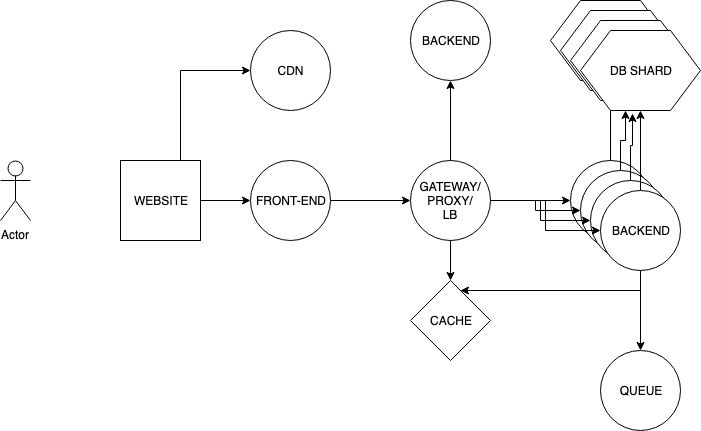

The diagram above was exported from draw.io. Its source (the exported page's mxGraphModel, read from the mxfile embedded in the PNG):
<mxGraphModel dx="1158" dy="694" grid="1" gridSize="10" guides="1" tooltips="1" connect="1" arrows="1" fold="1" page="1" pageScale="1" pageWidth="827" pageHeight="1169" math="0" shadow="0">
  <root>
    <mxCell id="0" />
    <mxCell id="1" parent="0" />
    <mxCell id="QNhbjkLCdTiBNZ9ZmyRb-21" value="" style="edgeStyle=orthogonalEdgeStyle;rounded=0;orthogonalLoop=1;jettySize=auto;html=1;" edge="1" parent="1" source="QNhbjkLCdTiBNZ9ZmyRb-1" target="QNhbjkLCdTiBNZ9ZmyRb-20">
      <mxGeometry relative="1" as="geometry" />
    </mxCell>
    <mxCell id="QNhbjkLCdTiBNZ9ZmyRb-1" value="FRONT-END" style="ellipse;whiteSpace=wrap;html=1;aspect=fixed;" vertex="1" parent="1">
      <mxGeometry x="270" y="240" width="80" height="80" as="geometry" />
    </mxCell>
    <mxCell id="QNhbjkLCdTiBNZ9ZmyRb-23" value="" style="edgeStyle=orthogonalEdgeStyle;rounded=0;orthogonalLoop=1;jettySize=auto;html=1;" edge="1" parent="1" source="QNhbjkLCdTiBNZ9ZmyRb-20" target="QNhbjkLCdTiBNZ9ZmyRb-22">
      <mxGeometry relative="1" as="geometry" />
    </mxCell>
    <mxCell id="QNhbjkLCdTiBNZ9ZmyRb-27" value="" style="edgeStyle=orthogonalEdgeStyle;rounded=0;orthogonalLoop=1;jettySize=auto;html=1;" edge="1" parent="1" source="QNhbjkLCdTiBNZ9ZmyRb-20" target="QNhbjkLCdTiBNZ9ZmyRb-26">
      <mxGeometry relative="1" as="geometry" />
    </mxCell>
    <mxCell id="QNhbjkLCdTiBNZ9ZmyRb-50" value="" style="edgeStyle=orthogonalEdgeStyle;rounded=0;orthogonalLoop=1;jettySize=auto;html=1;" edge="1" parent="1" source="QNhbjkLCdTiBNZ9ZmyRb-20" target="QNhbjkLCdTiBNZ9ZmyRb-49">
      <mxGeometry relative="1" as="geometry" />
    </mxCell>
    <mxCell id="QNhbjkLCdTiBNZ9ZmyRb-20" value="GATEWAY/&lt;br&gt;PROXY/&lt;br&gt;LB&lt;br&gt;" style="ellipse;whiteSpace=wrap;html=1;aspect=fixed;" vertex="1" parent="1">
      <mxGeometry x="430" y="240" width="80" height="80" as="geometry" />
    </mxCell>
    <mxCell id="QNhbjkLCdTiBNZ9ZmyRb-40" value="" style="edgeStyle=orthogonalEdgeStyle;rounded=0;orthogonalLoop=1;jettySize=auto;html=1;" edge="1" parent="1" source="QNhbjkLCdTiBNZ9ZmyRb-26">
      <mxGeometry relative="1" as="geometry">
        <mxPoint x="630" y="160" as="targetPoint" />
      </mxGeometry>
    </mxCell>
    <mxCell id="QNhbjkLCdTiBNZ9ZmyRb-26" value="BACKEND&lt;br&gt;" style="ellipse;whiteSpace=wrap;html=1;aspect=fixed;" vertex="1" parent="1">
      <mxGeometry x="590" y="240" width="80" height="80" as="geometry" />
    </mxCell>
    <mxCell id="QNhbjkLCdTiBNZ9ZmyRb-22" value="BACKEND" style="ellipse;whiteSpace=wrap;html=1;aspect=fixed;" vertex="1" parent="1">
      <mxGeometry x="430" y="80" width="80" height="80" as="geometry" />
    </mxCell>
    <mxCell id="QNhbjkLCdTiBNZ9ZmyRb-2" value="Actor" style="shape=umlActor;verticalLabelPosition=bottom;labelBackgroundColor=#ffffff;verticalAlign=top;html=1;outlineConnect=0;" vertex="1" parent="1">
      <mxGeometry x="20" y="240" width="30" height="60" as="geometry" />
    </mxCell>
    <mxCell id="QNhbjkLCdTiBNZ9ZmyRb-12" value="" style="edgeStyle=orthogonalEdgeStyle;rounded=0;orthogonalLoop=1;jettySize=auto;html=1;" edge="1" parent="1" source="QNhbjkLCdTiBNZ9ZmyRb-3" target="QNhbjkLCdTiBNZ9ZmyRb-1">
      <mxGeometry relative="1" as="geometry" />
    </mxCell>
    <mxCell id="QNhbjkLCdTiBNZ9ZmyRb-19" style="edgeStyle=orthogonalEdgeStyle;rounded=0;orthogonalLoop=1;jettySize=auto;html=1;exitX=0.75;exitY=0;exitDx=0;exitDy=0;entryX=0;entryY=0.5;entryDx=0;entryDy=0;" edge="1" parent="1" source="QNhbjkLCdTiBNZ9ZmyRb-3" target="QNhbjkLCdTiBNZ9ZmyRb-15">
      <mxGeometry relative="1" as="geometry" />
    </mxCell>
    <mxCell id="QNhbjkLCdTiBNZ9ZmyRb-3" value="WEBSITE" style="whiteSpace=wrap;html=1;aspect=fixed;" vertex="1" parent="1">
      <mxGeometry x="140" y="240" width="80" height="80" as="geometry" />
    </mxCell>
    <mxCell id="QNhbjkLCdTiBNZ9ZmyRb-15" value="CDN" style="ellipse;whiteSpace=wrap;html=1;aspect=fixed;" vertex="1" parent="1">
      <mxGeometry x="270" y="110" width="80" height="80" as="geometry" />
    </mxCell>
    <mxCell id="QNhbjkLCdTiBNZ9ZmyRb-48" value="" style="edgeStyle=orthogonalEdgeStyle;rounded=0;orthogonalLoop=1;jettySize=auto;html=1;entryX=0.375;entryY=1;entryDx=0;entryDy=0;" edge="1" parent="1" source="QNhbjkLCdTiBNZ9ZmyRb-28" target="QNhbjkLCdTiBNZ9ZmyRb-45">
      <mxGeometry relative="1" as="geometry" />
    </mxCell>
    <mxCell id="QNhbjkLCdTiBNZ9ZmyRb-28" value="BACKEND&lt;br&gt;" style="ellipse;whiteSpace=wrap;html=1;aspect=fixed;" vertex="1" parent="1">
      <mxGeometry x="600" y="250" width="80" height="80" as="geometry" />
    </mxCell>
    <mxCell id="QNhbjkLCdTiBNZ9ZmyRb-47" value="" style="edgeStyle=orthogonalEdgeStyle;rounded=0;orthogonalLoop=1;jettySize=auto;html=1;entryX=0.433;entryY=1.038;entryDx=0;entryDy=0;entryPerimeter=0;" edge="1" parent="1" source="QNhbjkLCdTiBNZ9ZmyRb-29" target="QNhbjkLCdTiBNZ9ZmyRb-45">
      <mxGeometry relative="1" as="geometry" />
    </mxCell>
    <mxCell id="QNhbjkLCdTiBNZ9ZmyRb-29" value="BACKEND&lt;br&gt;" style="ellipse;whiteSpace=wrap;html=1;aspect=fixed;" vertex="1" parent="1">
      <mxGeometry x="610" y="260" width="80" height="80" as="geometry" />
    </mxCell>
    <mxCell id="QNhbjkLCdTiBNZ9ZmyRb-35" value="" style="edgeStyle=orthogonalEdgeStyle;rounded=0;orthogonalLoop=1;jettySize=auto;html=1;" edge="1" parent="1" source="QNhbjkLCdTiBNZ9ZmyRb-30" target="QNhbjkLCdTiBNZ9ZmyRb-34">
      <mxGeometry relative="1" as="geometry" />
    </mxCell>
    <mxCell id="QNhbjkLCdTiBNZ9ZmyRb-46" value="" style="edgeStyle=orthogonalEdgeStyle;rounded=0;orthogonalLoop=1;jettySize=auto;html=1;" edge="1" parent="1" source="QNhbjkLCdTiBNZ9ZmyRb-30" target="QNhbjkLCdTiBNZ9ZmyRb-45">
      <mxGeometry relative="1" as="geometry" />
    </mxCell>
    <mxCell id="QNhbjkLCdTiBNZ9ZmyRb-52" value="" style="edgeStyle=orthogonalEdgeStyle;rounded=0;orthogonalLoop=1;jettySize=auto;html=1;" edge="1" parent="1" source="QNhbjkLCdTiBNZ9ZmyRb-30" target="QNhbjkLCdTiBNZ9ZmyRb-49">
      <mxGeometry relative="1" as="geometry">
        <mxPoint x="460" y="470" as="targetPoint" />
        <Array as="points">
          <mxPoint x="660" y="370" />
        </Array>
      </mxGeometry>
    </mxCell>
    <mxCell id="QNhbjkLCdTiBNZ9ZmyRb-30" value="BACKEND&lt;br&gt;" style="ellipse;whiteSpace=wrap;html=1;aspect=fixed;" vertex="1" parent="1">
      <mxGeometry x="620" y="270" width="80" height="80" as="geometry" />
    </mxCell>
    <mxCell id="QNhbjkLCdTiBNZ9ZmyRb-34" value="QUEUE&lt;br&gt;" style="ellipse;whiteSpace=wrap;html=1;aspect=fixed;" vertex="1" parent="1">
      <mxGeometry x="620" y="430" width="80" height="80" as="geometry" />
    </mxCell>
    <mxCell id="QNhbjkLCdTiBNZ9ZmyRb-31" value="" style="edgeStyle=orthogonalEdgeStyle;rounded=0;orthogonalLoop=1;jettySize=auto;html=1;" edge="1" parent="1">
      <mxGeometry relative="1" as="geometry">
        <mxPoint x="510" y="280" as="sourcePoint" />
        <mxPoint x="600" y="290" as="targetPoint" />
        <Array as="points">
          <mxPoint x="555" y="280" />
          <mxPoint x="555" y="290" />
        </Array>
      </mxGeometry>
    </mxCell>
    <mxCell id="QNhbjkLCdTiBNZ9ZmyRb-32" value="" style="edgeStyle=orthogonalEdgeStyle;rounded=0;orthogonalLoop=1;jettySize=auto;html=1;exitX=1;exitY=0.5;exitDx=0;exitDy=0;" edge="1" parent="1" source="QNhbjkLCdTiBNZ9ZmyRb-20">
      <mxGeometry relative="1" as="geometry">
        <mxPoint x="510" y="300" as="sourcePoint" />
        <mxPoint x="610" y="300" as="targetPoint" />
      </mxGeometry>
    </mxCell>
    <mxCell id="QNhbjkLCdTiBNZ9ZmyRb-33" value="" style="edgeStyle=orthogonalEdgeStyle;rounded=0;orthogonalLoop=1;jettySize=auto;html=1;exitX=1;exitY=0.5;exitDx=0;exitDy=0;" edge="1" parent="1" source="QNhbjkLCdTiBNZ9ZmyRb-20">
      <mxGeometry relative="1" as="geometry">
        <mxPoint x="540" y="310" as="sourcePoint" />
        <mxPoint x="620" y="310" as="targetPoint" />
      </mxGeometry>
    </mxCell>
    <mxCell id="QNhbjkLCdTiBNZ9ZmyRb-42" value="DB SHARD&lt;br&gt;" style="shape=hexagon;perimeter=hexagonPerimeter2;whiteSpace=wrap;html=1;" vertex="1" parent="1">
      <mxGeometry x="570" y="80" width="120" height="80" as="geometry" />
    </mxCell>
    <mxCell id="QNhbjkLCdTiBNZ9ZmyRb-43" value="DB SHARD&lt;br&gt;" style="shape=hexagon;perimeter=hexagonPerimeter2;whiteSpace=wrap;html=1;" vertex="1" parent="1">
      <mxGeometry x="580" y="90" width="120" height="80" as="geometry" />
    </mxCell>
    <mxCell id="QNhbjkLCdTiBNZ9ZmyRb-44" value="DB SHARD&lt;br&gt;" style="shape=hexagon;perimeter=hexagonPerimeter2;whiteSpace=wrap;html=1;" vertex="1" parent="1">
      <mxGeometry x="590" y="100" width="120" height="80" as="geometry" />
    </mxCell>
    <mxCell id="QNhbjkLCdTiBNZ9ZmyRb-45" value="DB SHARD&lt;br&gt;" style="shape=hexagon;perimeter=hexagonPerimeter2;whiteSpace=wrap;html=1;" vertex="1" parent="1">
      <mxGeometry x="600" y="110" width="120" height="80" as="geometry" />
    </mxCell>
    <mxCell id="QNhbjkLCdTiBNZ9ZmyRb-49" value="CACHE" style="rhombus;whiteSpace=wrap;html=1;" vertex="1" parent="1">
      <mxGeometry x="430" y="360" width="80" height="80" as="geometry" />
    </mxCell>
  </root>
</mxGraphModel>